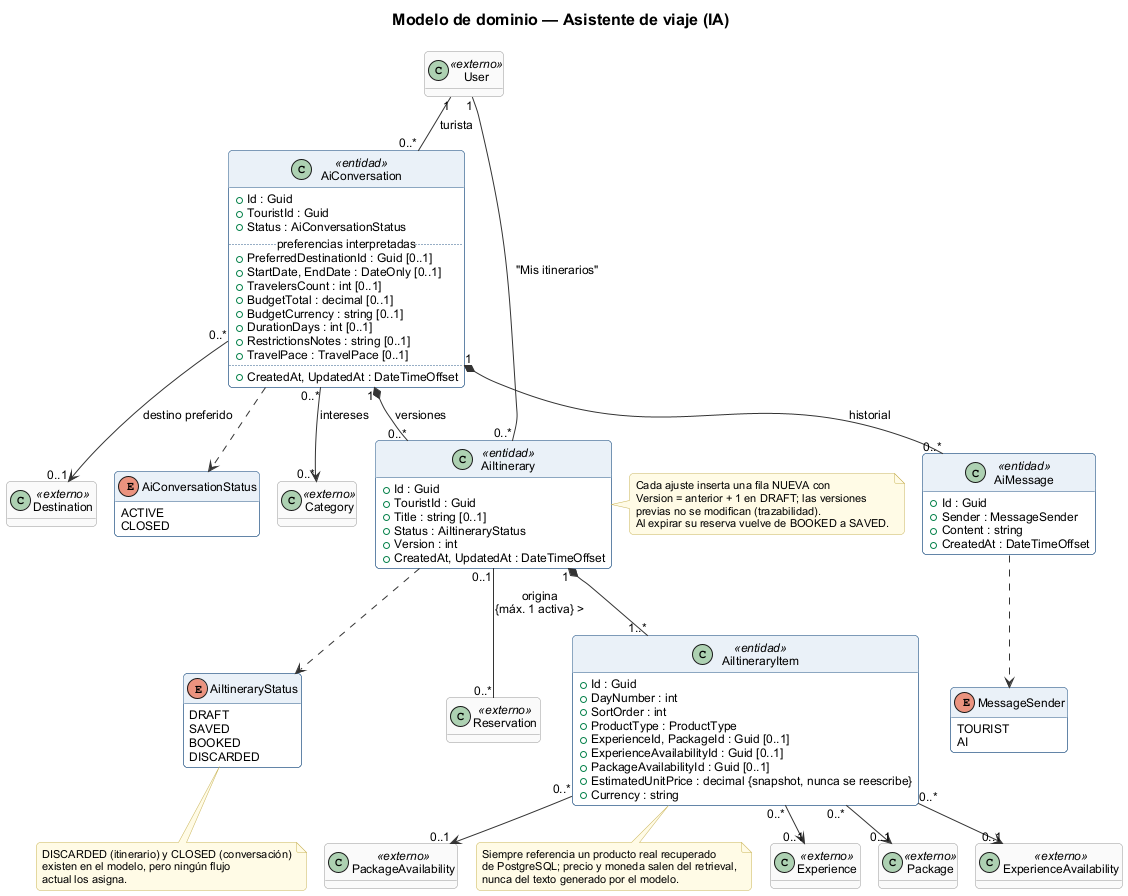

The diagram above was rendered by PlantUML. Its source (embedded in the PNG):
@startuml clases-04-inteligencia-artificial
!pragma layout smetana
!include ../_estilo.iuml
hide empty methods

title Modelo de dominio — Asistente de viaje (IA)

class User <<externo>>
class Destination <<externo>>
class Category <<externo>>
class Experience <<externo>>
class Package <<externo>>
class ExperienceAvailability <<externo>>
class PackageAvailability <<externo>>
class Reservation <<externo>>

class AiConversation <<entidad>> {
  + Id : Guid
  + TouristId : Guid
  + Status : AiConversationStatus
  .. preferencias interpretadas ..
  + PreferredDestinationId : Guid [0..1]
  + StartDate, EndDate : DateOnly [0..1]
  + TravelersCount : int [0..1]
  + BudgetTotal : decimal [0..1]
  + BudgetCurrency : string [0..1]
  + DurationDays : int [0..1]
  + RestrictionsNotes : string [0..1]
  + TravelPace : TravelPace [0..1]
  ..
  + CreatedAt, UpdatedAt : DateTimeOffset
}

class AiMessage <<entidad>> {
  + Id : Guid
  + Sender : MessageSender
  + Content : string
  + CreatedAt : DateTimeOffset
}

class AiItinerary <<entidad>> {
  + Id : Guid
  + TouristId : Guid
  + Title : string [0..1]
  + Status : AiItineraryStatus
  + Version : int
  + CreatedAt, UpdatedAt : DateTimeOffset
}

class AiItineraryItem <<entidad>> {
  + Id : Guid
  + DayNumber : int
  + SortOrder : int
  + ProductType : ProductType
  + ExperienceId, PackageId : Guid [0..1]
  + ExperienceAvailabilityId : Guid [0..1]
  + PackageAvailabilityId : Guid [0..1]
  + EstimatedUnitPrice : decimal {snapshot, nunca se reescribe}
  + Currency : string
}

enum AiConversationStatus {
  ACTIVE
  CLOSED
}
enum MessageSender {
  TOURIST
  AI
}
enum AiItineraryStatus {
  DRAFT
  SAVED
  BOOKED
  DISCARDED
}

User "1" -- "0..*" AiConversation : turista >
AiConversation "0..*" --> "0..1" Destination : destino preferido >
AiConversation "0..*" --> "0..*" Category : intereses >
AiConversation "1" *-- "0..*" AiMessage : historial >
AiConversation "1" *-- "0..*" AiItinerary : versiones >
User "1" -- "0..*" AiItinerary : "Mis itinerarios" >
AiItinerary "1" *-- "1..*" AiItineraryItem
AiItineraryItem "0..*" --> "0..1" Experience
AiItineraryItem "0..*" --> "0..1" Package
AiItineraryItem "0..*" --> "0..1" ExperienceAvailability
AiItineraryItem "0..*" --> "0..1" PackageAvailability
AiItinerary "0..1" -- "0..*" Reservation : origina\n{máx. 1 activa} >

AiConversation ..> AiConversationStatus
AiMessage ..> MessageSender
AiItinerary ..> AiItineraryStatus

note right of AiItinerary
  Cada ajuste inserta una fila NUEVA con
  Version = anterior + 1 en DRAFT; las versiones
  previas no se modifican (trazabilidad).
  Al expirar su reserva vuelve de BOOKED a SAVED.
end note

note bottom of AiItineraryStatus
  DISCARDED (itinerario) y CLOSED (conversación)
  existen en el modelo, pero ningún flujo
  actual los asigna.
end note

note bottom of AiItineraryItem
  Siempre referencia un producto real recuperado
  de PostgreSQL; precio y moneda salen del retrieval,
  nunca del texto generado por el modelo.
end note
@enduml